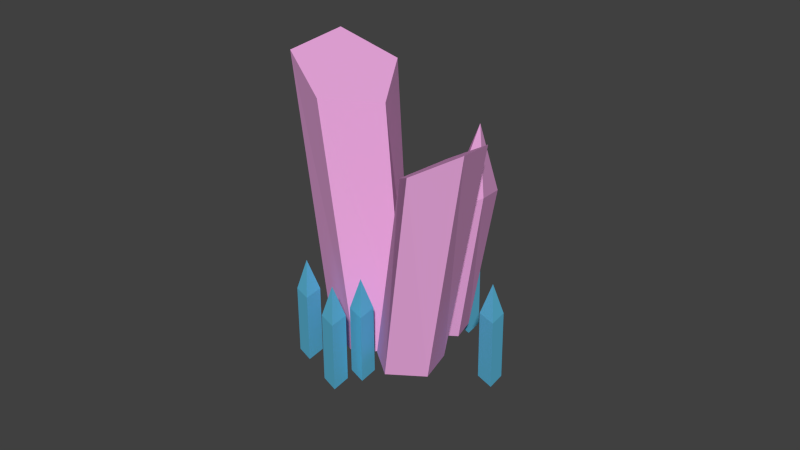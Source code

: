 # Source: cry2.blend  (saved by Blender 2.76.0; exported with 4.5.12 LTS)
import bpy
from mathutils import Matrix  # noqa: F401  (used for matrix-valued properties, if any)

bpy.ops.wm.read_factory_settings(use_empty=True)
scene = bpy.context.scene
scene.name = 'Scene'

# ---- collections
col_collection_1 = bpy.data.collections.new('Collection 1'); scene.collection.children.link(col_collection_1)

# ---- materials (node trees are filled in below, after node groups)
mat_material_003 = bpy.data.materials.new('Material.003')
mat_material_003.alpha_threshold = 0.0
mat_material_003.use_transparent_shadow = False
mat_material_003.diffuse_color = (0.8, 0.3765, 0.7059, 1.0)
mat_material_003.roughness = 0.5
mat_material_005 = bpy.data.materials.new('Material.005')
mat_material_005.alpha_threshold = 0.0
mat_material_005.use_transparent_shadow = False
mat_material_005.diffuse_color = (0.1255, 0.5451, 0.8, 1.0)
mat_material_005.roughness = 0.5
mat_material_004 = bpy.data.materials.new('Material.004')
mat_material_004.alpha_threshold = 0.0
mat_material_004.use_transparent_shadow = False
mat_material_004.diffuse_color = (0.2784, 0.7294, 0.8, 1.0)
mat_material_004.roughness = 0.5

# ---- material node trees

# ---- world
world_world = bpy.data.worlds.new('World'); scene.world = world_world
world_world.color = (0.05088, 0.05088, 0.05088)
world_world.use_sun_shadow = False
world_world.sun_shadow_jitter_overblur = 0.0
world_world.cycles.sampling_method = 'MANUAL'
world_world.cycles.sample_map_resolution = 256

# ---- meshes
me_circle_015 = bpy.data.meshes.new('Circle.015')
me_circle_015.from_pydata([(-0.02185, 0.16, -0.1958), (-0.0539, 0.1322, -0.1802), (-0.01275, 0.1161, -0.1899), (0.01929, 0.1861, -0.06499), (-0.01277, 0.1583, -0.04937), (0.02838, 0.1422, -0.0591), (0.03203, 0.1751, 0.007064), (0.1314, 0.02862, -0.2178), (0.09938, 0.0007854, -0.2022), (0.1405, -0.0153, -0.2119), (0.1726, 0.05471, -0.08699), (0.1405, 0.02687, -0.07136), (0.1817, 0.01079, -0.08109), (0.1853, 0.04372, -0.01493), (-0.05481, -0.1095, -0.1317), (-0.08687, -0.1374, -0.1161), (-0.04572, -0.1535, -0.1258), (-0.01368, -0.08347, -0.0008855), (-0.04573, -0.1113, 0.01474), (-0.004583, -0.1274, 0.00501), (-0.0009331, -0.09445, 0.07117), (-0.1816, -0.1172, -0.09034), (-0.2136, -0.1451, -0.07472), (-0.1725, -0.1611, -0.08445), (-0.1404, -0.09114, 0.04049), (-0.1725, -0.119, 0.05612), (-0.1313, -0.1351, 0.04639), (-0.1277, -0.1021, 0.1125), (-0.0721, -0.1636, -0.1155), (-0.1041, -0.1914, -0.09989), (-0.063, -0.2075, -0.1096), (-0.03096, -0.1375, 0.01532), (-0.06301, -0.1653, 0.03095), (-0.02187, -0.1814, 0.02121), (-0.01822, -0.1485, 0.08737), (-0.1053, 0.1211, -0.1618), (-0.1374, 0.09331, -0.1462), (-0.09622, 0.07723, -0.1559), (-0.06418, 0.1472, -0.031), (-0.09623, 0.1194, -0.01537), (-0.05508, 0.1033, -0.0251), (-0.05143, 0.1362, 0.04106), (0.03868, -0.1584, -0.09556), (0.09988, -0.115, -0.1235), (0.07514, -0.0392, -0.1308), (-0.001361, -0.03579, -0.1074), (-0.02389, -0.1095, -0.08565), (0.2356, -0.1013, 0.2833), (0.3159, -0.03764, 0.2884), (0.2835, 0.05643, 0.2634), (0.1831, 0.05094, 0.2429), (0.1535, -0.04652, 0.2552), (-0.005083, 0.01506, -0.1267), (0.03688, 0.04483, -0.1459), (0.01991, 0.09679, -0.1509), (-0.03254, 0.09913, -0.1349), (-0.04798, 0.04862, -0.1199), (0.1299, 0.05424, 0.133), (0.185, 0.09786, 0.1365), (0.1627, 0.1624, 0.1194), (0.09393, 0.1586, 0.1053), (0.07364, 0.09178, 0.1137), (0.209, 0.1322, 0.2712), (-0.09498, 0.05191, -0.1293), (-0.1873, 0.02642, -0.09515), (-0.1871, -0.07334, -0.07534), (-0.09457, -0.1095, -0.09722), (-0.03765, -0.03208, -0.1305), (-0.01605, 0.2087, 0.389), (-0.1072, 0.1809, 0.4779), (-0.1173, 0.05119, 0.486), (-0.03231, -0.001129, 0.4022), (0.03025, 0.09621, 0.3423)], [], [(0, 2, 5), (0, 5, 3), (2, 1, 4), (2, 4, 5), (1, 0, 3), (1, 3, 4), (3, 5, 6), (5, 4, 6), (4, 3, 6), (7, 9, 12), (7, 12, 10), (9, 8, 11), (9, 11, 12), (8, 7, 10), (8, 10, 11), (10, 12, 13), (12, 11, 13), (11, 10, 13), (14, 16, 19), (14, 19, 17), (16, 15, 18), (16, 18, 19), (15, 14, 17), (15, 17, 18), (17, 19, 20), (19, 18, 20), (18, 17, 20), (21, 23, 26), (21, 26, 24), (23, 22, 25), (23, 25, 26), (22, 21, 24), (22, 24, 25), (24, 26, 27), (26, 25, 27), (25, 24, 27), (28, 30, 33), (28, 33, 31), (30, 29, 32), (30, 32, 33), (29, 28, 31), (29, 31, 32), (31, 33, 34), (33, 32, 34), (32, 31, 34), (35, 37, 40), (35, 40, 38), (37, 36, 39), (37, 39, 40), (36, 35, 38), (36, 38, 39), (38, 40, 41), (40, 39, 41), (39, 38, 41), (42, 46, 51), (42, 51, 47), (45, 44, 49), (45, 49, 50), (43, 42, 47), (43, 47, 48), (46, 45, 50), (46, 50, 51), (44, 43, 48), (44, 48, 49), (48, 47, 50), (48, 50, 49), (51, 50, 47), (52, 56, 61), (52, 61, 57), (55, 54, 59), (55, 59, 60), (53, 52, 57), (53, 57, 58), (56, 55, 60), (56, 60, 61), (54, 53, 58), (54, 58, 59), (60, 59, 62), (57, 61, 62), (58, 57, 62), (61, 60, 62), (59, 58, 62), (63, 67, 72), (63, 72, 68), (66, 65, 70), (66, 70, 71), (64, 63, 68), (64, 68, 69), (67, 66, 71), (67, 71, 72), (65, 64, 69), (65, 69, 70), (69, 68, 71), (69, 71, 70), (72, 71, 68)])
me_circle_015.polygons.foreach_set('material_index', [1, 1, 1, 1, 1, 1, 1, 1, 1, 1, 1, 1, 1, 1, 1, 1, 1, 1, 1, 1, 1, 1, 1, 1, 1, 1, 1, 1, 1, 1, 1, 1, 1, 1, 1, 1, 1, 1, 1, 1, 1, 1, 1, 1, 1, 2, 2, 2, 2, 2, 2, 2, 2, 2, 0, 0, 0, 0, 0, 0, 0, 0, 0, 0, 0, 0, 0, 0, 0, 0, 0, 0, 0, 0, 0, 0, 0, 0, 0, 0, 0, 0, 0, 0, 0, 0, 0, 0, 0, 0, 0, 0, 0, 0, 0])
_uv = me_circle_015.uv_layers.new(name='UVMap')
_uv.uv.foreach_set('vector', [0.9625, 0.4135, 0.9173, 0.4135, 0.9173, 0.2755, 0.9625, 0.4135, 0.9173, 0.2755, 0.9625, 0.2756, 0.04518, 0.8055, 8.946e-08, 0.8057, 0.0, 0.6679, 0.04518, 0.8055, 0.0, 0.6679, 0.04518, 0.6677, 0.4404, 0.7837, 0.4779, 0.7839, 0.4779, 0.9219, 0.4404, 0.7837, 0.4779, 0.9219, 0.4404, 0.9217, 0.9625, 0.2756, 0.9173, 0.2755, 0.9405, 0.2068, 0.04518, 0.6677, 0.0, 0.6679, 0.02182, 0.5987, 0.4404, 0.9217, 0.4779, 0.9219, 0.4664, 0.9902, 0.9625, 0.2068, 0.9173, 0.2067, 0.9173, 0.06875, 0.9625, 0.2068, 0.9173, 0.06875, 0.9625, 0.06881, 0.4481, 0.7835, 0.4029, 0.7837, 0.4029, 0.6459, 0.4481, 0.7835, 0.4029, 0.6459, 0.4481, 0.6458, 0.9625, 0.2065, 1.0, 0.2067, 1.0, 0.3447, 0.9625, 0.2065, 1.0, 0.3447, 0.9625, 0.3445, 0.9625, 0.06881, 0.9173, 0.06875, 0.9405, 0.0, 0.4481, 0.6458, 0.4029, 0.6459, 0.4247, 0.5768, 0.9625, 0.3445, 1.0, 0.3447, 0.9886, 0.4129, 0.6728, 0.6052, 0.718, 0.6052, 0.718, 0.7432, 0.6728, 0.6052, 0.718, 0.7432, 0.6728, 0.7431, 0.7801, 0.7935, 0.7349, 0.7937, 0.7349, 0.6559, 0.7801, 0.7935, 0.7349, 0.6559, 0.7801, 0.6558, 0.9625, 0.0, 1.0, 0.0002353, 1.0, 0.1382, 0.9625, 0.0, 1.0, 0.1382, 0.9625, 0.138, 0.6728, 0.7431, 0.718, 0.7432, 0.6948, 0.8119, 0.7801, 0.6558, 0.7349, 0.6559, 0.7567, 0.5868, 0.9625, 0.138, 1.0, 0.1382, 0.9886, 0.2065, 0.7801, 0.5868, 0.8253, 0.5868, 0.8253, 0.7248, 0.7801, 0.5868, 0.8253, 0.7248, 0.7801, 0.7247, 0.1356, 0.8055, 0.09037, 0.8057, 0.09037, 0.6679, 0.1356, 0.8055, 0.09037, 0.6679, 0.1356, 0.6677, 0.8176, 1.0, 0.7801, 0.9998, 0.7801, 0.8618, 0.8176, 1.0, 0.7801, 0.8618, 0.8176, 0.862, 0.7801, 0.7247, 0.8253, 0.7248, 0.8021, 0.7935, 0.1356, 0.6677, 0.09037, 0.6679, 0.1122, 0.5987, 0.8176, 0.862, 0.7801, 0.8618, 0.7915, 0.7935, 0.6728, 0.8119, 0.6276, 0.8119, 0.6276, 0.6739, 0.6728, 0.8119, 0.6276, 0.6739, 0.6728, 0.674, 0.04518, 0.5989, 0.09037, 0.5987, 0.09037, 0.7365, 0.04518, 0.5989, 0.09037, 0.7365, 0.04518, 0.7367, 0.3577, 0.7837, 0.3952, 0.7839, 0.3952, 0.9219, 0.3577, 0.7837, 0.3952, 0.9219, 0.3577, 0.9217, 0.6728, 0.674, 0.6276, 0.6739, 0.6508, 0.6052, 0.04518, 0.7367, 0.09037, 0.7365, 0.06855, 0.8057, 0.3577, 0.9217, 0.3952, 0.9219, 0.3838, 0.9902, 0.1356, 0.5987, 0.1808, 0.5988, 0.1808, 0.7368, 0.1356, 0.5987, 0.1808, 0.7368, 0.1356, 0.7367, 0.3577, 0.5769, 0.4029, 0.5768, 0.4029, 0.7145, 0.3577, 0.5769, 0.4029, 0.7145, 0.3577, 0.7147, 0.4404, 0.9902, 0.4029, 0.9899, 0.4029, 0.8519, 0.4404, 0.9902, 0.4029, 0.8519, 0.4404, 0.8522, 0.1356, 0.7367, 0.1808, 0.7368, 0.1576, 0.8055, 0.3577, 0.7147, 0.4029, 0.7145, 0.3811, 0.7837, 0.4404, 0.8522, 0.4029, 0.8519, 0.4143, 0.7837, 0.5625, 0.8807, 0.4849, 0.8859, 0.5178, 0.5024, 0.5625, 0.8807, 0.5178, 0.5024, 0.6043, 0.4571, 0.8365, 0.4678, 0.9147, 0.4817, 0.9147, 0.9325, 0.8365, 0.4678, 0.9147, 0.9325, 0.836, 0.8684, 0.6043, 0.8734, 0.5625, 0.8807, 0.6043, 0.4571, 0.5477, 0.4565, 0.4849, 0.03704, 0.5263, 0.0, 0.2786, 0.0, 0.3577, 0.008606, 0.3453, 0.4066, 0.2786, 0.0, 0.3453, 0.4066, 0.2463, 0.3808, 0.6276, 0.4571, 0.5477, 0.4565, 0.5263, 0.0, 0.6276, 0.4571, 0.5263, 0.0, 0.6276, 0.01606, 0.2663, 0.4702, 0.1974, 0.4201, 0.3453, 0.4066, 0.2663, 0.4702, 0.3453, 0.4066, 0.3577, 0.4619, 0.2463, 0.3808, 0.3453, 0.4066, 0.1974, 0.4201, 0.8891, 0.4597, 0.8365, 0.4678, 0.836, 0.2039, 0.8891, 0.4597, 0.836, 0.2039, 0.8924, 0.1679, 0.2956, 0.4702, 0.3493, 0.4798, 0.3493, 0.7888, 0.2956, 0.4702, 0.3493, 0.7888, 0.2953, 0.7449, 0.9173, 0.4523, 0.8891, 0.4597, 0.8924, 0.1679, 0.2405, 0.9216, 0.1974, 0.634, 0.2259, 0.6086, 0.9287, 0.4678, 0.9832, 0.4721, 0.9832, 0.7451, 0.9287, 0.4678, 0.9832, 0.7451, 0.9147, 0.7294, 0.2953, 0.922, 0.2405, 0.9216, 0.2259, 0.6086, 0.2953, 0.922, 0.2259, 0.6086, 0.2953, 0.6196, 0.2953, 0.7449, 0.3493, 0.7888, 0.3164, 0.9334, 0.8924, 0.1679, 0.836, 0.2039, 0.8748, 0.0, 0.9173, 0.1327, 0.8924, 0.1679, 0.8748, 0.0, 0.9147, 0.7294, 0.9832, 0.7451, 0.9242, 0.9272, 0.2953, 0.6196, 0.2259, 0.6086, 0.2389, 0.4702, 0.03839, 0.00858, 0.1329, 0.001727, 0.1108, 0.4872, 0.03839, 0.00858, 0.1108, 0.4872, 0.0, 0.5458, 0.7359, 0.0, 0.836, 0.01711, 0.836, 0.5868, 0.7359, 0.0, 0.836, 0.5868, 0.7349, 0.5061, 0.7349, 0.5902, 0.6358, 0.6052, 0.6276, 0.06738, 0.7349, 0.5902, 0.6276, 0.06738, 0.7349, 0.0, 0.1329, 0.001727, 0.1974, 0.0, 0.1974, 0.504, 0.1329, 0.001727, 0.1974, 0.504, 0.1108, 0.4872, 0.4721, 0.5768, 0.3722, 0.5768, 0.3577, 0.0, 0.4721, 0.5768, 0.3577, 0.0, 0.4849, 0.01956, 0.01812, 0.5987, 0.0, 0.5458, 0.1974, 0.504, 0.01812, 0.5987, 0.1974, 0.504, 0.1402, 0.5729, 0.1108, 0.4872, 0.1974, 0.504, 0.0, 0.5458])
me_circle_015.materials.append(mat_material_003)
me_circle_015.materials.append(mat_material_005)
me_circle_015.materials.append(mat_material_004)
me_circle_015.use_remesh_preserve_volume = False
me_circle_015.use_remesh_preserve_attributes = False
me_circle_015.use_mirror_vertex_groups = False
me_circle_015.update()

# ---- objects
ob_circle_015 = bpy.data.objects.new('Circle.015', me_circle_015)

# ---- transforms, parenting, visibility, modifiers, constraints
ob_circle_015.location = (0.01091, -0.07627, 0.03326)
ob_circle_015.rotation_euler = (0.1782, -0.3257, -0.05756)
ob_circle_015.scale = (1.813, 1.813, 1.813)
ob_circle_015.lineart.crease_threshold = 0.0

# ---- collection membership
col_collection_1.objects.link(ob_circle_015)

# ---- scene / render settings (as saved in the file)
scene.frame_start = 1; scene.frame_end = 250; scene.frame_set(1)
scene.render.engine = 'BLENDER_EEVEE_NEXT'
scene.render.resolution_percentage = 50
scene.render.dither_intensity = 0.0
scene.cycles.use_denoising = False
scene.cycles.samples = 10
scene.cycles.sampling_pattern = 'TABULATED_SOBOL'
scene.cycles.light_sampling_threshold = 0.0
scene.cycles.use_adaptive_sampling = False
scene.cycles.use_light_tree = False
scene.cycles.blur_glossy = 0.0
scene.cycles.pixel_filter_type = 'GAUSSIAN'
scene.cycles.sample_clamp_indirect = 0.0
scene.view_settings.view_transform = 'Standard'
bpy.context.view_layer.update()

# ---- added for rendering (the .blend has no active camera and no usable light): camera, sun
cam_auto = bpy.data.cameras.new('AutoCamera')
cam_auto.lens = 50.0
cam_auto.sensor_width = 36.0
cam_auto.clip_end = 1000.0
ob_auto_camera = bpy.data.objects.new('AutoCamera', cam_auto)
scene.collection.objects.link(ob_auto_camera)
ob_auto_camera.location = (2.16575, -2.69412, 2.00658)
ob_auto_camera.rotation_euler = (1.09748, -7.21219e-08, 0.694738)
scene.camera = ob_auto_camera
light_auto_sun = bpy.data.lights.new('AutoSun', 'SUN')
light_auto_sun.energy = 3.0
light_auto_sun.angle = 0.0523599
ob_auto_sun = bpy.data.objects.new('AutoSun', light_auto_sun)
scene.collection.objects.link(ob_auto_sun)
ob_auto_sun.rotation_euler = (0.872665, 0.174533, 0.523599)
bpy.context.view_layer.update()
